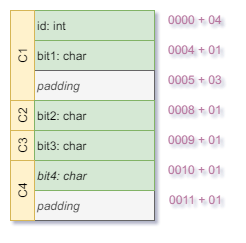

The diagram above was exported from draw.io. Its source (the exported page's mxGraphModel, read from the mxfile embedded in the PNG):
<mxGraphModel dx="3749" dy="658" grid="1" gridSize="10" guides="1" tooltips="1" connect="1" arrows="1" fold="1" page="1" pageScale="1" pageWidth="827" pageHeight="1169" background="#ffffff" math="0" shadow="0">
  <root>
    <mxCell id="0" />
    <mxCell id="1" parent="0" />
    <mxCell id="2" value="padding" style="rounded=0;whiteSpace=wrap;html=1;align=left;fillColor=#f5f5f5;strokeColor=#666666;fontStyle=2;fontColor=#333333;" vertex="1" parent="1">
      <mxGeometry x="-1629" y="635" width="120" height="30" as="geometry" />
    </mxCell>
    <mxCell id="3" value="bit4: char" style="rounded=0;whiteSpace=wrap;html=1;align=left;fillColor=#d5e8d4;strokeColor=#82b366;fontStyle=2" vertex="1" parent="1">
      <mxGeometry x="-1629" y="605" width="120" height="30" as="geometry" />
    </mxCell>
    <mxCell id="4" value="C2" style="rounded=0;whiteSpace=wrap;html=1;align=center;horizontal=0;fillColor=#fff2cc;strokeColor=#d6b656;" vertex="1" parent="1">
      <mxGeometry x="-1653" y="545" width="24" height="30" as="geometry" />
    </mxCell>
    <mxCell id="5" value="id: int" style="rounded=0;whiteSpace=wrap;html=1;align=left;fillColor=#d5e8d4;strokeColor=#82b366;" vertex="1" parent="1">
      <mxGeometry x="-1629" y="455" width="120" height="30" as="geometry" />
    </mxCell>
    <mxCell id="6" value="bit1: char" style="rounded=0;whiteSpace=wrap;html=1;align=left;fillColor=#d5e8d4;strokeColor=#82b366;" vertex="1" parent="1">
      <mxGeometry x="-1629" y="485" width="120" height="30" as="geometry" />
    </mxCell>
    <mxCell id="7" value="padding" style="rounded=0;whiteSpace=wrap;html=1;align=left;fillColor=#f5f5f5;strokeColor=#666666;fontStyle=2;fontColor=#333333;" vertex="1" parent="1">
      <mxGeometry x="-1629" y="515" width="120" height="30" as="geometry" />
    </mxCell>
    <mxCell id="8" value="C1" style="rounded=0;whiteSpace=wrap;html=1;align=center;horizontal=0;fillColor=#fff2cc;strokeColor=#d6b656;" vertex="1" parent="1">
      <mxGeometry x="-1653" y="455" width="24" height="90" as="geometry" />
    </mxCell>
    <mxCell id="9" value="&lt;div style=&quot;text-align: right&quot;&gt;&lt;span&gt;&lt;font color=&quot;#b5739d&quot;&gt;0000 + 04&lt;/font&gt;&lt;/span&gt;&lt;/div&gt;" style="text;html=1;resizable=0;points=[];autosize=1;align=right;verticalAlign=top;spacingTop=-4;" vertex="1" parent="1">
      <mxGeometry x="-1509" y="455" width="70" height="20" as="geometry" />
    </mxCell>
    <mxCell id="10" value="&lt;div style=&quot;text-align: right&quot;&gt;&lt;span&gt;0004 + 01&lt;/span&gt;&lt;/div&gt;" style="text;html=1;resizable=0;points=[];autosize=1;align=right;verticalAlign=top;spacingTop=-4;fontColor=#B5739D;" vertex="1" parent="1">
      <mxGeometry x="-1509" y="485" width="70" height="20" as="geometry" />
    </mxCell>
    <mxCell id="11" value="&lt;div style=&quot;text-align: right&quot;&gt;&lt;span&gt;&lt;font color=&quot;#b5739d&quot;&gt;0005 + 03&lt;/font&gt;&lt;/span&gt;&lt;/div&gt;" style="text;html=1;resizable=0;points=[];autosize=1;align=right;verticalAlign=top;spacingTop=-4;" vertex="1" parent="1">
      <mxGeometry x="-1509" y="515" width="70" height="20" as="geometry" />
    </mxCell>
    <mxCell id="12" value="bit2: char" style="rounded=0;whiteSpace=wrap;html=1;align=left;fillColor=#d5e8d4;strokeColor=#82b366;" vertex="1" parent="1">
      <mxGeometry x="-1629" y="545" width="120" height="30" as="geometry" />
    </mxCell>
    <mxCell id="13" value="&lt;div style=&quot;text-align: right&quot;&gt;&lt;span&gt;0008 + 01&lt;/span&gt;&lt;/div&gt;" style="text;html=1;resizable=0;points=[];autosize=1;align=right;verticalAlign=top;spacingTop=-4;fontColor=#B5739D;" vertex="1" parent="1">
      <mxGeometry x="-1509" y="545" width="70" height="20" as="geometry" />
    </mxCell>
    <mxCell id="14" value="&lt;div style=&quot;text-align: right&quot;&gt;&lt;span&gt;0009 + 01&lt;/span&gt;&lt;/div&gt;" style="text;html=1;resizable=0;points=[];autosize=1;align=right;verticalAlign=top;spacingTop=-4;fontColor=#B5739D;" vertex="1" parent="1">
      <mxGeometry x="-1509" y="575" width="70" height="20" as="geometry" />
    </mxCell>
    <mxCell id="15" value="C3" style="rounded=0;whiteSpace=wrap;html=1;align=center;horizontal=0;fillColor=#fff2cc;strokeColor=#d6b656;" vertex="1" parent="1">
      <mxGeometry x="-1653" y="575" width="24" height="30" as="geometry" />
    </mxCell>
    <mxCell id="16" value="bit3: char" style="rounded=0;whiteSpace=wrap;html=1;align=left;fillColor=#d5e8d4;strokeColor=#82b366;" vertex="1" parent="1">
      <mxGeometry x="-1629" y="575" width="120" height="30" as="geometry" />
    </mxCell>
    <mxCell id="17" value="&lt;div style=&quot;text-align: right&quot;&gt;&lt;span&gt;0010 + 01&lt;/span&gt;&lt;/div&gt;" style="text;html=1;resizable=0;points=[];autosize=1;align=right;verticalAlign=top;spacingTop=-4;fontColor=#B5739D;" vertex="1" parent="1">
      <mxGeometry x="-1509" y="605" width="70" height="20" as="geometry" />
    </mxCell>
    <mxCell id="18" value="C4" style="rounded=0;whiteSpace=wrap;html=1;align=center;horizontal=0;fillColor=#fff2cc;strokeColor=#d6b656;" vertex="1" parent="1">
      <mxGeometry x="-1653" y="605" width="24" height="60" as="geometry" />
    </mxCell>
    <mxCell id="19" value="&lt;div style=&quot;text-align: right&quot;&gt;&lt;span&gt;0011 + 01&lt;/span&gt;&lt;/div&gt;" style="text;html=1;resizable=0;points=[];autosize=1;align=right;verticalAlign=top;spacingTop=-4;fontColor=#B5739D;" vertex="1" parent="1">
      <mxGeometry x="-1509" y="635" width="70" height="20" as="geometry" />
    </mxCell>
  </root>
</mxGraphModel>